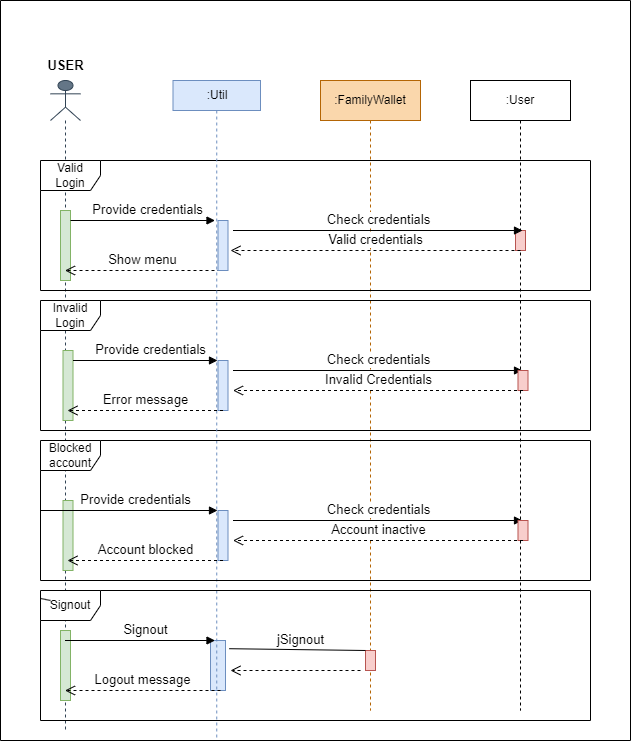

The diagram above was exported from draw.io. Its source (the exported page's mxGraphModel, read from the mxfile embedded in the PNG):
<mxGraphModel dx="1888" dy="1677" grid="1" gridSize="10" guides="1" tooltips="1" connect="1" arrows="1" fold="1" page="1" pageScale="1" pageWidth="850" pageHeight="1100" math="0" shadow="0">
  <root>
    <mxCell id="0" />
    <mxCell id="1" parent="0" />
    <mxCell id="bhMY9_mfryShVhTOnOOu-2" value="" style="shape=umlLifeline;participant=umlActor;perimeter=lifelinePerimeter;whiteSpace=wrap;html=1;container=1;collapsible=0;recursiveResize=0;verticalAlign=top;spacingTop=36;outlineConnect=0;size=40;fillColor=#647687;strokeColor=#314354;fontColor=#ffffff;" parent="1" vertex="1">
      <mxGeometry x="30" y="40" width="30" height="650" as="geometry" />
    </mxCell>
    <mxCell id="bhMY9_mfryShVhTOnOOu-10" value="" style="html=1;points=[];perimeter=orthogonalPerimeter;fontSize=13;fillColor=#d5e8d4;strokeColor=#82b366;" parent="bhMY9_mfryShVhTOnOOu-2" vertex="1">
      <mxGeometry x="10" y="130" width="10" height="70" as="geometry" />
    </mxCell>
    <mxCell id="bhMY9_mfryShVhTOnOOu-6" value=":User" style="shape=umlLifeline;perimeter=lifelinePerimeter;whiteSpace=wrap;html=1;container=1;collapsible=0;recursiveResize=0;outlineConnect=0;" parent="1" vertex="1">
      <mxGeometry x="450" y="40" width="100" height="630" as="geometry" />
    </mxCell>
    <mxCell id="bhMY9_mfryShVhTOnOOu-14" value="" style="html=1;points=[];perimeter=orthogonalPerimeter;fontSize=13;fillColor=#f8cecc;strokeColor=#b85450;" parent="bhMY9_mfryShVhTOnOOu-6" vertex="1">
      <mxGeometry x="45" y="150" width="10" height="20" as="geometry" />
    </mxCell>
    <mxCell id="bhMY9_mfryShVhTOnOOu-7" value=":FamilyWallet" style="shape=umlLifeline;perimeter=lifelinePerimeter;whiteSpace=wrap;html=1;container=1;collapsible=0;recursiveResize=0;outlineConnect=0;fillColor=#fad7ac;strokeColor=#b46504;" parent="1" vertex="1">
      <mxGeometry x="300" y="40" width="100" height="630" as="geometry" />
    </mxCell>
    <mxCell id="bhMY9_mfryShVhTOnOOu-9" value="&lt;b&gt;&lt;font style=&quot;font-size: 13px;&quot;&gt;USER&lt;/font&gt;&lt;/b&gt;" style="text;html=1;align=center;verticalAlign=middle;resizable=0;points=[];autosize=1;strokeColor=none;fillColor=none;" parent="1" vertex="1">
      <mxGeometry x="15" y="10" width="60" height="30" as="geometry" />
    </mxCell>
    <mxCell id="bhMY9_mfryShVhTOnOOu-11" value="Provide credentials" style="html=1;verticalAlign=bottom;endArrow=block;rounded=0;fontSize=13;" parent="1" edge="1">
      <mxGeometry x="0.0702" width="80" relative="1" as="geometry">
        <mxPoint x="50" y="180" as="sourcePoint" />
        <mxPoint x="194.5" y="180" as="targetPoint" />
        <mxPoint as="offset" />
      </mxGeometry>
    </mxCell>
    <mxCell id="bhMY9_mfryShVhTOnOOu-15" value="Valid credentials" style="html=1;verticalAlign=bottom;endArrow=open;dashed=1;endSize=8;rounded=0;fontSize=13;" parent="1" edge="1">
      <mxGeometry relative="1" as="geometry">
        <mxPoint x="500" y="210" as="sourcePoint" />
        <mxPoint x="210" y="210" as="targetPoint" />
      </mxGeometry>
    </mxCell>
    <mxCell id="bhMY9_mfryShVhTOnOOu-16" value="Show menu" style="html=1;verticalAlign=bottom;endArrow=open;dashed=1;endSize=8;rounded=0;fontSize=13;" parent="1" edge="1">
      <mxGeometry relative="1" as="geometry">
        <mxPoint x="200" y="230" as="sourcePoint" />
        <mxPoint x="44.5" y="230" as="targetPoint" />
        <Array as="points">
          <mxPoint x="130" y="230" />
        </Array>
      </mxGeometry>
    </mxCell>
    <mxCell id="2F2P0kDZLJWgybEYN2YD-41" value="Valid Login" style="shape=umlFrame;whiteSpace=wrap;html=1;fontSize=12;" vertex="1" parent="1">
      <mxGeometry x="20" y="120" width="550" height="130" as="geometry" />
    </mxCell>
    <mxCell id="2F2P0kDZLJWgybEYN2YD-42" value="Invalid Login" style="shape=umlFrame;whiteSpace=wrap;html=1;fontSize=12;" vertex="1" parent="1">
      <mxGeometry x="20" y="260" width="550" height="130" as="geometry" />
    </mxCell>
    <mxCell id="2F2P0kDZLJWgybEYN2YD-45" value="" style="swimlane;startSize=0;fontSize=12;" vertex="1" parent="1">
      <mxGeometry x="-20" y="-40" width="630" height="740" as="geometry" />
    </mxCell>
    <mxCell id="2F2P0kDZLJWgybEYN2YD-46" value="" style="html=1;points=[];perimeter=orthogonalPerimeter;fontSize=13;fillColor=#d5e8d4;strokeColor=#82b366;" vertex="1" parent="2F2P0kDZLJWgybEYN2YD-45">
      <mxGeometry x="60" y="630" width="10" height="70" as="geometry" />
    </mxCell>
    <mxCell id="2F2P0kDZLJWgybEYN2YD-47" value="" style="html=1;points=[];perimeter=orthogonalPerimeter;fontSize=13;fillColor=#dae8fc;strokeColor=#6c8ebf;" vertex="1" parent="2F2P0kDZLJWgybEYN2YD-45">
      <mxGeometry x="210" y="640" width="15" height="50" as="geometry" />
    </mxCell>
    <mxCell id="2F2P0kDZLJWgybEYN2YD-48" value="jSignout" style="html=1;verticalAlign=bottom;endArrow=block;rounded=0;fontSize=13;startArrow=none;" edge="1" parent="2F2P0kDZLJWgybEYN2YD-45" source="2F2P0kDZLJWgybEYN2YD-49">
      <mxGeometry x="NaN" y="70" width="80" relative="1" as="geometry">
        <mxPoint x="230" y="650" as="sourcePoint" />
        <mxPoint x="370" y="650" as="targetPoint" />
        <mxPoint x="-70" as="offset" />
      </mxGeometry>
    </mxCell>
    <mxCell id="2F2P0kDZLJWgybEYN2YD-50" value="Signout" style="html=1;verticalAlign=bottom;endArrow=block;rounded=0;fontSize=13;startArrow=none;" edge="1" parent="2F2P0kDZLJWgybEYN2YD-45" source="bhMY9_mfryShVhTOnOOu-2">
      <mxGeometry x="0.0702" width="80" relative="1" as="geometry">
        <mxPoint x="70" y="640" as="sourcePoint" />
        <mxPoint x="214.5" y="640" as="targetPoint" />
        <mxPoint as="offset" />
      </mxGeometry>
    </mxCell>
    <mxCell id="2F2P0kDZLJWgybEYN2YD-51" value="" style="html=1;verticalAlign=bottom;endArrow=open;dashed=1;endSize=8;rounded=0;fontSize=13;" edge="1" parent="2F2P0kDZLJWgybEYN2YD-45">
      <mxGeometry relative="1" as="geometry">
        <mxPoint x="360" y="670" as="sourcePoint" />
        <mxPoint x="230" y="670" as="targetPoint" />
      </mxGeometry>
    </mxCell>
    <mxCell id="2F2P0kDZLJWgybEYN2YD-52" value="Logout message" style="html=1;verticalAlign=bottom;endArrow=open;dashed=1;endSize=8;rounded=0;fontSize=13;" edge="1" parent="2F2P0kDZLJWgybEYN2YD-45">
      <mxGeometry relative="1" as="geometry">
        <mxPoint x="220" y="690" as="sourcePoint" />
        <mxPoint x="64.5" y="690" as="targetPoint" />
        <Array as="points">
          <mxPoint x="150" y="690" />
        </Array>
      </mxGeometry>
    </mxCell>
    <mxCell id="2F2P0kDZLJWgybEYN2YD-49" value="" style="html=1;points=[];perimeter=orthogonalPerimeter;fontSize=13;fillColor=#f8cecc;strokeColor=#b85450;" vertex="1" parent="2F2P0kDZLJWgybEYN2YD-45">
      <mxGeometry x="365" y="650" width="10" height="20" as="geometry" />
    </mxCell>
    <mxCell id="2F2P0kDZLJWgybEYN2YD-53" value="" style="html=1;verticalAlign=bottom;endArrow=none;rounded=0;fontSize=13;exitX=1.253;exitY=0.164;exitDx=0;exitDy=0;exitPerimeter=0;" edge="1" parent="2F2P0kDZLJWgybEYN2YD-45" source="2F2P0kDZLJWgybEYN2YD-47" target="2F2P0kDZLJWgybEYN2YD-49">
      <mxGeometry width="80" relative="1" as="geometry">
        <mxPoint x="210" y="610" as="sourcePoint" />
        <mxPoint x="350" y="610" as="targetPoint" />
      </mxGeometry>
    </mxCell>
    <mxCell id="bhMY9_mfryShVhTOnOOu-3" value=":Util" style="shape=umlLifeline;perimeter=lifelinePerimeter;whiteSpace=wrap;html=1;container=1;collapsible=0;recursiveResize=0;outlineConnect=0;size=30;fillColor=#dae8fc;strokeColor=#6c8ebf;" parent="2F2P0kDZLJWgybEYN2YD-45" vertex="1">
      <mxGeometry x="172.5" y="80" width="87.5" height="660" as="geometry" />
    </mxCell>
    <mxCell id="bhMY9_mfryShVhTOnOOu-12" value="" style="html=1;points=[];perimeter=orthogonalPerimeter;fontSize=13;fillColor=#dae8fc;strokeColor=#6c8ebf;" parent="bhMY9_mfryShVhTOnOOu-3" vertex="1">
      <mxGeometry x="45" y="140" width="10" height="50" as="geometry" />
    </mxCell>
    <mxCell id="bhMY9_mfryShVhTOnOOu-13" value="Check credentials" style="html=1;verticalAlign=bottom;endArrow=block;rounded=0;fontSize=13;" parent="bhMY9_mfryShVhTOnOOu-3" edge="1">
      <mxGeometry width="80" relative="1" as="geometry">
        <mxPoint x="60" y="150" as="sourcePoint" />
        <mxPoint x="349.5" y="150" as="targetPoint" />
      </mxGeometry>
    </mxCell>
    <mxCell id="2F2P0kDZLJWgybEYN2YD-27" value="" style="html=1;points=[];perimeter=orthogonalPerimeter;fontSize=13;fillColor=#d5e8d4;strokeColor=#82b366;" vertex="1" parent="bhMY9_mfryShVhTOnOOu-3">
      <mxGeometry x="-110" y="270" width="10" height="70" as="geometry" />
    </mxCell>
    <mxCell id="2F2P0kDZLJWgybEYN2YD-28" value="" style="html=1;points=[];perimeter=orthogonalPerimeter;fontSize=13;fillColor=#dae8fc;strokeColor=#6c8ebf;" vertex="1" parent="bhMY9_mfryShVhTOnOOu-3">
      <mxGeometry x="45" y="280" width="10" height="50" as="geometry" />
    </mxCell>
    <mxCell id="2F2P0kDZLJWgybEYN2YD-29" value="Check credentials" style="html=1;verticalAlign=bottom;endArrow=block;rounded=0;fontSize=13;" edge="1" parent="bhMY9_mfryShVhTOnOOu-3">
      <mxGeometry width="80" relative="1" as="geometry">
        <mxPoint x="60" y="290" as="sourcePoint" />
        <mxPoint x="349.5" y="290" as="targetPoint" />
      </mxGeometry>
    </mxCell>
    <mxCell id="2F2P0kDZLJWgybEYN2YD-30" value="" style="html=1;points=[];perimeter=orthogonalPerimeter;fontSize=13;fillColor=#f8cecc;strokeColor=#b85450;" vertex="1" parent="bhMY9_mfryShVhTOnOOu-3">
      <mxGeometry x="345" y="290" width="10" height="20" as="geometry" />
    </mxCell>
    <mxCell id="2F2P0kDZLJWgybEYN2YD-31" value="Provide credentials" style="html=1;verticalAlign=bottom;endArrow=block;rounded=0;fontSize=13;" edge="1" parent="bhMY9_mfryShVhTOnOOu-3">
      <mxGeometry x="0.0702" width="80" relative="1" as="geometry">
        <mxPoint x="-100" y="280" as="sourcePoint" />
        <mxPoint x="44.5" y="280" as="targetPoint" />
        <mxPoint as="offset" />
      </mxGeometry>
    </mxCell>
    <mxCell id="2F2P0kDZLJWgybEYN2YD-32" value="Invalid Credentials" style="html=1;verticalAlign=bottom;endArrow=open;dashed=1;endSize=8;rounded=0;fontSize=13;" edge="1" parent="bhMY9_mfryShVhTOnOOu-3">
      <mxGeometry relative="1" as="geometry">
        <mxPoint x="350" y="310" as="sourcePoint" />
        <mxPoint x="60" y="310" as="targetPoint" />
      </mxGeometry>
    </mxCell>
    <mxCell id="2F2P0kDZLJWgybEYN2YD-33" value="Error message" style="html=1;verticalAlign=bottom;endArrow=open;dashed=1;endSize=8;rounded=0;fontSize=13;" edge="1" parent="bhMY9_mfryShVhTOnOOu-3">
      <mxGeometry relative="1" as="geometry">
        <mxPoint x="50" y="330" as="sourcePoint" />
        <mxPoint x="-105.5" y="330" as="targetPoint" />
        <Array as="points">
          <mxPoint x="-20" y="330" />
        </Array>
      </mxGeometry>
    </mxCell>
    <mxCell id="2F2P0kDZLJWgybEYN2YD-34" value="" style="html=1;points=[];perimeter=orthogonalPerimeter;fontSize=13;fillColor=#d5e8d4;strokeColor=#82b366;" vertex="1" parent="bhMY9_mfryShVhTOnOOu-3">
      <mxGeometry x="-110" y="420" width="10" height="70" as="geometry" />
    </mxCell>
    <mxCell id="2F2P0kDZLJWgybEYN2YD-35" value="" style="html=1;points=[];perimeter=orthogonalPerimeter;fontSize=13;fillColor=#dae8fc;strokeColor=#6c8ebf;" vertex="1" parent="bhMY9_mfryShVhTOnOOu-3">
      <mxGeometry x="45" y="430" width="10" height="50" as="geometry" />
    </mxCell>
    <mxCell id="2F2P0kDZLJWgybEYN2YD-36" value="Check credentials" style="html=1;verticalAlign=bottom;endArrow=block;rounded=0;fontSize=13;" edge="1" parent="bhMY9_mfryShVhTOnOOu-3">
      <mxGeometry width="80" relative="1" as="geometry">
        <mxPoint x="60" y="440" as="sourcePoint" />
        <mxPoint x="349.5" y="440" as="targetPoint" />
      </mxGeometry>
    </mxCell>
    <mxCell id="2F2P0kDZLJWgybEYN2YD-37" value="" style="html=1;points=[];perimeter=orthogonalPerimeter;fontSize=13;fillColor=#f8cecc;strokeColor=#b85450;" vertex="1" parent="bhMY9_mfryShVhTOnOOu-3">
      <mxGeometry x="345" y="440" width="10" height="20" as="geometry" />
    </mxCell>
    <mxCell id="2F2P0kDZLJWgybEYN2YD-38" value="Provide credentials" style="html=1;verticalAlign=bottom;endArrow=block;rounded=0;fontSize=13;startArrow=none;" edge="1" parent="bhMY9_mfryShVhTOnOOu-3" source="2F2P0kDZLJWgybEYN2YD-43">
      <mxGeometry x="0.0702" width="80" relative="1" as="geometry">
        <mxPoint x="-100" y="430" as="sourcePoint" />
        <mxPoint x="44.5" y="430" as="targetPoint" />
        <mxPoint as="offset" />
      </mxGeometry>
    </mxCell>
    <mxCell id="2F2P0kDZLJWgybEYN2YD-39" value="Account inactive" style="html=1;verticalAlign=bottom;endArrow=open;dashed=1;endSize=8;rounded=0;fontSize=13;" edge="1" parent="bhMY9_mfryShVhTOnOOu-3">
      <mxGeometry relative="1" as="geometry">
        <mxPoint x="350" y="460" as="sourcePoint" />
        <mxPoint x="60" y="460" as="targetPoint" />
      </mxGeometry>
    </mxCell>
    <mxCell id="2F2P0kDZLJWgybEYN2YD-40" value="Account blocked" style="html=1;verticalAlign=bottom;endArrow=open;dashed=1;endSize=8;rounded=0;fontSize=13;" edge="1" parent="bhMY9_mfryShVhTOnOOu-3">
      <mxGeometry relative="1" as="geometry">
        <mxPoint x="50" y="480" as="sourcePoint" />
        <mxPoint x="-105.5" y="480" as="targetPoint" />
        <Array as="points">
          <mxPoint x="-20" y="480" />
        </Array>
      </mxGeometry>
    </mxCell>
    <mxCell id="2F2P0kDZLJWgybEYN2YD-43" value="Blocked account" style="shape=umlFrame;whiteSpace=wrap;html=1;fontSize=12;" vertex="1" parent="bhMY9_mfryShVhTOnOOu-3">
      <mxGeometry x="-132.5" y="360" width="550" height="140" as="geometry" />
    </mxCell>
    <mxCell id="2F2P0kDZLJWgybEYN2YD-54" value="Signout" style="shape=umlFrame;whiteSpace=wrap;html=1;fontSize=12;" vertex="1" parent="2F2P0kDZLJWgybEYN2YD-45">
      <mxGeometry x="40" y="590" width="550" height="130" as="geometry" />
    </mxCell>
    <mxCell id="2F2P0kDZLJWgybEYN2YD-55" value="" style="html=1;verticalAlign=bottom;endArrow=none;rounded=0;fontSize=13;" edge="1" parent="2F2P0kDZLJWgybEYN2YD-45" target="2F2P0kDZLJWgybEYN2YD-54">
      <mxGeometry x="0.0702" width="80" relative="1" as="geometry">
        <mxPoint x="50" y="600" as="sourcePoint" />
        <mxPoint x="194.5" y="600" as="targetPoint" />
        <mxPoint as="offset" />
      </mxGeometry>
    </mxCell>
  </root>
</mxGraphModel>